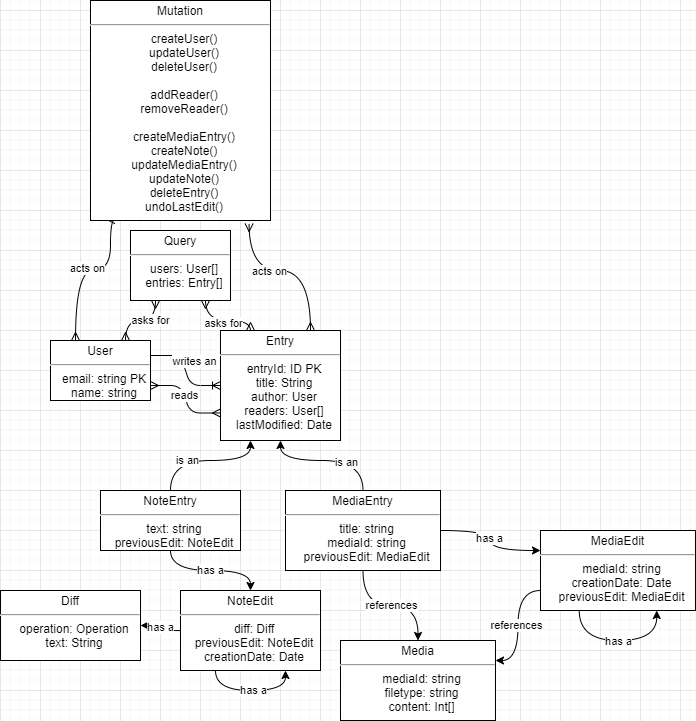

The diagram above was exported from draw.io. Its source (the exported page's mxGraphModel, read from the mxfile embedded in the PNG):
<mxGraphModel dx="1038" dy="547" grid="1" gridSize="10" guides="1" tooltips="1" connect="1" arrows="1" fold="1" page="1" pageScale="1" pageWidth="850" pageHeight="1100" math="0" shadow="0">
  <root>
    <mxCell id="0" />
    <mxCell id="1" parent="0" />
    <mxCell id="10" value="&lt;p style=&quot;margin: 0px ; margin-top: 4px ; text-align: center&quot;&gt;User&lt;/p&gt;&lt;hr&gt;&lt;p style=&quot;margin: 0px ; margin-left: 8px ; text-align: center&quot;&gt;email: string PK&lt;/p&gt;&lt;p style=&quot;margin: 0px ; margin-left: 8px ; text-align: center&quot;&gt;name: string&lt;/p&gt;" style="shape=rect;html=1;overflow=fill;whiteSpace=wrap;align=center;" parent="1" vertex="1">
      <mxGeometry x="90" y="410" width="100" height="60" as="geometry" />
    </mxCell>
    <mxCell id="12" value="" style="edgeStyle=entityRelationEdgeStyle;fontSize=12;html=1;endArrow=ERoneToMany;exitX=1;exitY=0.25;exitDx=0;exitDy=0;entryX=0;entryY=0.5;entryDx=0;entryDy=0;" parent="1" source="10" target="13" edge="1">
      <mxGeometry width="100" height="100" relative="1" as="geometry">
        <mxPoint x="270" y="560" as="sourcePoint" />
        <mxPoint x="310" y="430" as="targetPoint" />
      </mxGeometry>
    </mxCell>
    <mxCell id="14" value="writes an" style="edgeLabel;html=1;align=center;verticalAlign=middle;resizable=0;points=[];" parent="12" vertex="1" connectable="0">
      <mxGeometry x="-0.2545" y="3" relative="1" as="geometry">
        <mxPoint x="9" y="3" as="offset" />
      </mxGeometry>
    </mxCell>
    <mxCell id="13" value="&lt;p style=&quot;margin: 0px ; margin-top: 4px ; text-align: center&quot;&gt;Entry&lt;/p&gt;&lt;hr&gt;&lt;p style=&quot;margin: 0px ; margin-left: 8px ; text-align: center&quot;&gt;entryId: ID PK&lt;/p&gt;&lt;p style=&quot;margin: 0px ; margin-left: 8px ; text-align: center&quot;&gt;title: String&lt;/p&gt;&lt;p style=&quot;margin: 0px ; margin-left: 8px ; text-align: center&quot;&gt;author: User&lt;/p&gt;&lt;p style=&quot;margin: 0px ; margin-left: 8px ; text-align: center&quot;&gt;readers: User[]&lt;/p&gt;&lt;p style=&quot;margin: 0px ; margin-left: 8px ; text-align: center&quot;&gt;lastModified: Date&lt;/p&gt;&lt;p style=&quot;margin: 0px ; margin-left: 8px ; text-align: center&quot;&gt;&lt;br&gt;&lt;/p&gt;" style="shape=rect;html=1;overflow=fill;whiteSpace=wrap;align=center;" parent="1" vertex="1">
      <mxGeometry x="260" y="400" width="120" height="110" as="geometry" />
    </mxCell>
    <mxCell id="19" style="edgeStyle=orthogonalEdgeStyle;rounded=0;orthogonalLoop=1;jettySize=auto;html=1;entryX=0.25;entryY=1;entryDx=0;entryDy=0;curved=1;" parent="1" source="18" target="13" edge="1">
      <mxGeometry relative="1" as="geometry">
        <Array as="points">
          <mxPoint x="210" y="530" />
          <mxPoint x="290" y="530" />
        </Array>
      </mxGeometry>
    </mxCell>
    <mxCell id="20" value="is an" style="edgeLabel;html=1;align=center;verticalAlign=middle;resizable=0;points=[];" parent="19" vertex="1" connectable="0">
      <mxGeometry x="-0.2943" y="1" relative="1" as="geometry">
        <mxPoint as="offset" />
      </mxGeometry>
    </mxCell>
    <mxCell id="26" value="has a" style="edgeStyle=orthogonalEdgeStyle;rounded=0;orthogonalLoop=1;jettySize=auto;html=1;curved=1;endArrow=classic;endFill=1;" parent="1" source="18" target="24" edge="1">
      <mxGeometry relative="1" as="geometry" />
    </mxCell>
    <mxCell id="18" value="&lt;p style=&quot;margin: 0px ; margin-top: 4px ; text-align: center&quot;&gt;NoteEntry&lt;/p&gt;&lt;hr&gt;&lt;p style=&quot;margin: 0px ; margin-left: 8px ; text-align: center&quot;&gt;text: string&lt;/p&gt;&lt;p style=&quot;margin: 0px ; margin-left: 8px ; text-align: center&quot;&gt;previousEdit: NoteEdit&lt;/p&gt;&lt;p style=&quot;margin: 0px ; margin-left: 8px ; text-align: center&quot;&gt;&lt;br&gt;&lt;/p&gt;" style="shape=rect;html=1;overflow=fill;whiteSpace=wrap;align=center;" parent="1" vertex="1">
      <mxGeometry x="140" y="560" width="140" height="60" as="geometry" />
    </mxCell>
    <mxCell id="54" value="references" style="edgeStyle=orthogonalEdgeStyle;curved=1;rounded=0;orthogonalLoop=1;jettySize=auto;html=1;startArrow=none;startFill=0;endArrow=classic;endFill=1;entryX=0.5;entryY=0;entryDx=0;entryDy=0;" parent="1" source="21" target="55" edge="1">
      <mxGeometry relative="1" as="geometry">
        <mxPoint x="440" y="670" as="targetPoint" />
      </mxGeometry>
    </mxCell>
    <mxCell id="56" style="edgeStyle=orthogonalEdgeStyle;rounded=0;orthogonalLoop=1;jettySize=auto;html=1;curved=1;entryX=0;entryY=0.25;entryDx=0;entryDy=0;" parent="1" source="21" target="57" edge="1">
      <mxGeometry relative="1" as="geometry">
        <mxPoint x="560" y="620" as="targetPoint" />
      </mxGeometry>
    </mxCell>
    <mxCell id="58" value="has a" style="edgeLabel;html=1;align=center;verticalAlign=middle;resizable=0;points=[];" parent="56" vertex="1" connectable="0">
      <mxGeometry x="-0.0444" y="-2" relative="1" as="geometry">
        <mxPoint as="offset" />
      </mxGeometry>
    </mxCell>
    <mxCell id="21" value="&lt;p style=&quot;margin: 0px ; margin-top: 4px ; text-align: center&quot;&gt;MediaEntry&lt;/p&gt;&lt;hr&gt;&lt;p style=&quot;margin: 0px ; margin-left: 8px ; text-align: center&quot;&gt;title: string&lt;br&gt;&lt;/p&gt;&lt;p style=&quot;margin: 0px ; margin-left: 8px ; text-align: center&quot;&gt;mediaId: string&lt;/p&gt;&lt;p style=&quot;margin: 0px ; margin-left: 8px ; text-align: center&quot;&gt;previousEdit: MediaEdit&lt;/p&gt;&lt;p style=&quot;margin: 0px ; margin-left: 8px ; text-align: center&quot;&gt;&lt;br&gt;&lt;/p&gt;" style="shape=rect;html=1;overflow=fill;whiteSpace=wrap;align=center;" parent="1" vertex="1">
      <mxGeometry x="325" y="560" width="155" height="80" as="geometry" />
    </mxCell>
    <mxCell id="35" value="has a" style="edgeStyle=orthogonalEdgeStyle;curved=1;rounded=0;orthogonalLoop=1;jettySize=auto;html=1;entryX=1;entryY=0.5;entryDx=0;entryDy=0;endArrow=block;endFill=1;" parent="1" source="24" target="34" edge="1">
      <mxGeometry relative="1" as="geometry" />
    </mxCell>
    <mxCell id="24" value="&lt;p style=&quot;margin: 0px ; margin-top: 4px ; text-align: center&quot;&gt;NoteEdit&lt;/p&gt;&lt;hr&gt;&lt;p style=&quot;margin: 0px ; margin-left: 8px ; text-align: center&quot;&gt;diff: Diff&lt;/p&gt;&lt;p style=&quot;margin: 0px ; margin-left: 8px ; text-align: center&quot;&gt;previousEdit: NoteEdit&lt;/p&gt;&lt;p style=&quot;margin: 0px ; margin-left: 8px ; text-align: center&quot;&gt;creation&lt;span&gt;Date: Date&lt;/span&gt;&lt;/p&gt;" style="shape=rect;html=1;overflow=fill;whiteSpace=wrap;align=center;" parent="1" vertex="1">
      <mxGeometry x="220" y="660" width="140" height="80" as="geometry" />
    </mxCell>
    <mxCell id="27" style="edgeStyle=orthogonalEdgeStyle;curved=1;rounded=0;orthogonalLoop=1;jettySize=auto;html=1;exitX=0.25;exitY=1;exitDx=0;exitDy=0;entryX=0.75;entryY=1;entryDx=0;entryDy=0;endArrow=classic;endFill=1;" parent="1" source="24" target="24" edge="1">
      <mxGeometry relative="1" as="geometry">
        <Array as="points">
          <mxPoint x="255" y="760" />
          <mxPoint x="325" y="760" />
        </Array>
      </mxGeometry>
    </mxCell>
    <mxCell id="28" value="has a" style="edgeLabel;html=1;align=center;verticalAlign=middle;resizable=0;points=[];" parent="27" vertex="1" connectable="0">
      <mxGeometry x="-0.2067" y="1" relative="1" as="geometry">
        <mxPoint x="13.329999999999998" as="offset" />
      </mxGeometry>
    </mxCell>
    <mxCell id="30" value="" style="edgeStyle=entityRelationEdgeStyle;fontSize=12;html=1;endArrow=ERmany;startArrow=ERmany;exitX=1;exitY=0.75;exitDx=0;exitDy=0;entryX=0;entryY=0.75;entryDx=0;entryDy=0;" parent="1" source="10" target="13" edge="1">
      <mxGeometry width="100" height="100" relative="1" as="geometry">
        <mxPoint x="210" y="460" as="sourcePoint" />
        <mxPoint x="310" y="360" as="targetPoint" />
      </mxGeometry>
    </mxCell>
    <mxCell id="31" value="reads" style="edgeLabel;html=1;align=center;verticalAlign=middle;resizable=0;points=[];" parent="30" vertex="1" connectable="0">
      <mxGeometry x="-0.1142" relative="1" as="geometry">
        <mxPoint as="offset" />
      </mxGeometry>
    </mxCell>
    <mxCell id="32" style="edgeStyle=orthogonalEdgeStyle;rounded=0;orthogonalLoop=1;jettySize=auto;html=1;entryX=0.5;entryY=1;entryDx=0;entryDy=0;curved=1;exitX=0.5;exitY=0;exitDx=0;exitDy=0;" parent="1" source="21" target="13" edge="1">
      <mxGeometry relative="1" as="geometry">
        <mxPoint x="380" y="560" as="sourcePoint" />
        <mxPoint x="530" y="490" as="targetPoint" />
        <Array as="points">
          <mxPoint x="403" y="530" />
          <mxPoint x="320" y="530" />
        </Array>
      </mxGeometry>
    </mxCell>
    <mxCell id="33" value="is an" style="edgeLabel;html=1;align=center;verticalAlign=middle;resizable=0;points=[];" parent="32" vertex="1" connectable="0">
      <mxGeometry x="-0.2943" y="1" relative="1" as="geometry">
        <mxPoint as="offset" />
      </mxGeometry>
    </mxCell>
    <mxCell id="34" value="&lt;p style=&quot;margin: 0px ; margin-top: 4px ; text-align: center&quot;&gt;Diff&lt;/p&gt;&lt;hr&gt;&lt;p style=&quot;margin: 0px ; margin-left: 8px ; text-align: center&quot;&gt;&lt;span&gt;operation: Operation&lt;/span&gt;&lt;/p&gt;&lt;p style=&quot;margin: 0px ; margin-left: 8px ; text-align: center&quot;&gt;&lt;span&gt;text: String&lt;/span&gt;&lt;/p&gt;" style="shape=rect;html=1;overflow=fill;whiteSpace=wrap;align=center;" parent="1" vertex="1">
      <mxGeometry x="40" y="660" width="140" height="70" as="geometry" />
    </mxCell>
    <mxCell id="43" style="edgeStyle=orthogonalEdgeStyle;curved=1;rounded=0;orthogonalLoop=1;jettySize=auto;html=1;entryX=0.75;entryY=0;entryDx=0;entryDy=0;endArrow=ERmany;endFill=0;startArrow=ERmany;startFill=0;exitX=0.25;exitY=1;exitDx=0;exitDy=0;" parent="1" source="36" target="10" edge="1">
      <mxGeometry relative="1" as="geometry">
        <mxPoint x="195" y="390" as="sourcePoint" />
        <Array as="points">
          <mxPoint x="195" y="390" />
          <mxPoint x="165" y="390" />
        </Array>
      </mxGeometry>
    </mxCell>
    <mxCell id="44" value="asks for" style="edgeLabel;html=1;align=center;verticalAlign=middle;resizable=0;points=[];" parent="43" vertex="1" connectable="0">
      <mxGeometry x="-0.2507" y="-1" relative="1" as="geometry">
        <mxPoint as="offset" />
      </mxGeometry>
    </mxCell>
    <mxCell id="45" style="edgeStyle=orthogonalEdgeStyle;curved=1;rounded=0;orthogonalLoop=1;jettySize=auto;html=1;exitX=0.75;exitY=1;exitDx=0;exitDy=0;entryX=0.25;entryY=0;entryDx=0;entryDy=0;startArrow=ERmany;startFill=0;endArrow=ERmany;endFill=0;" parent="1" source="36" target="13" edge="1">
      <mxGeometry relative="1" as="geometry">
        <Array as="points">
          <mxPoint x="245" y="390" />
          <mxPoint x="290" y="390" />
        </Array>
      </mxGeometry>
    </mxCell>
    <mxCell id="53" value="asks for" style="edgeLabel;html=1;align=center;verticalAlign=middle;resizable=0;points=[];" parent="45" vertex="1" connectable="0">
      <mxGeometry x="-0.0162" y="-2" relative="1" as="geometry">
        <mxPoint as="offset" />
      </mxGeometry>
    </mxCell>
    <mxCell id="36" value="&lt;p style=&quot;margin: 0px ; margin-top: 4px ; text-align: center&quot;&gt;Query&lt;/p&gt;&lt;hr&gt;&lt;p style=&quot;margin: 0px ; margin-left: 8px ; text-align: center&quot;&gt;users: User[]&lt;/p&gt;&lt;p style=&quot;margin: 0px ; margin-left: 8px ; text-align: center&quot;&gt;entries: Entry[]&lt;/p&gt;" style="shape=rect;html=1;overflow=fill;whiteSpace=wrap;align=center;" parent="1" vertex="1">
      <mxGeometry x="170" y="300" width="100" height="70" as="geometry" />
    </mxCell>
    <mxCell id="49" style="edgeStyle=orthogonalEdgeStyle;curved=1;rounded=0;orthogonalLoop=1;jettySize=auto;html=1;exitX=0.136;exitY=0.996;exitDx=0;exitDy=0;startArrow=ERmany;startFill=0;endArrow=ERmany;endFill=0;entryX=0.25;entryY=0;entryDx=0;entryDy=0;exitPerimeter=0;" parent="1" source="48" target="10" edge="1">
      <mxGeometry relative="1" as="geometry">
        <mxPoint x="110" y="350" as="targetPoint" />
        <Array as="points">
          <mxPoint x="150" y="289" />
          <mxPoint x="150" y="340" />
          <mxPoint x="115" y="340" />
        </Array>
      </mxGeometry>
    </mxCell>
    <mxCell id="52" value="acts on" style="edgeLabel;html=1;align=center;verticalAlign=middle;resizable=0;points=[];" parent="49" vertex="1" connectable="0">
      <mxGeometry x="-0.0097" y="-3" relative="1" as="geometry">
        <mxPoint as="offset" />
      </mxGeometry>
    </mxCell>
    <mxCell id="50" style="edgeStyle=orthogonalEdgeStyle;curved=1;rounded=0;orthogonalLoop=1;jettySize=auto;html=1;exitX=0.881;exitY=1.014;exitDx=0;exitDy=0;entryX=0.75;entryY=0;entryDx=0;entryDy=0;startArrow=ERmany;startFill=0;endArrow=ERmany;endFill=0;exitPerimeter=0;" parent="1" source="48" target="13" edge="1">
      <mxGeometry relative="1" as="geometry">
        <Array as="points">
          <mxPoint x="289" y="340" />
          <mxPoint x="350" y="340" />
        </Array>
      </mxGeometry>
    </mxCell>
    <mxCell id="51" value="acts on" style="edgeLabel;html=1;align=center;verticalAlign=middle;resizable=0;points=[];" parent="50" vertex="1" connectable="0">
      <mxGeometry x="-0.2025" relative="1" as="geometry">
        <mxPoint as="offset" />
      </mxGeometry>
    </mxCell>
    <mxCell id="48" value="&lt;p style=&quot;margin: 0px ; margin-top: 4px ; text-align: center&quot;&gt;Mutation&lt;/p&gt;&lt;hr&gt;&lt;p style=&quot;margin: 0px ; margin-left: 8px ; text-align: center&quot;&gt;createUser()&lt;/p&gt;&lt;p style=&quot;margin: 0px ; margin-left: 8px ; text-align: center&quot;&gt;updateUser()&lt;/p&gt;&lt;p style=&quot;margin: 0px ; margin-left: 8px ; text-align: center&quot;&gt;deleteUser()&lt;/p&gt;&lt;p style=&quot;margin: 0px ; margin-left: 8px ; text-align: center&quot;&gt;&lt;br&gt;&lt;/p&gt;&lt;p style=&quot;margin: 0px ; margin-left: 8px ; text-align: center&quot;&gt;addReader()&lt;/p&gt;&lt;p style=&quot;margin: 0px ; margin-left: 8px ; text-align: center&quot;&gt;removeReader()&lt;/p&gt;&lt;p style=&quot;margin: 0px ; margin-left: 8px ; text-align: center&quot;&gt;&lt;br&gt;&lt;/p&gt;&lt;p style=&quot;margin: 0px ; margin-left: 8px ; text-align: center&quot;&gt;createMediaEntry()&lt;/p&gt;&lt;p style=&quot;margin: 0px ; margin-left: 8px ; text-align: center&quot;&gt;createNote()&lt;/p&gt;&lt;p style=&quot;margin: 0px ; margin-left: 8px ; text-align: center&quot;&gt;updateMediaEntry()&lt;/p&gt;&lt;p style=&quot;margin: 0px ; margin-left: 8px ; text-align: center&quot;&gt;updateNote()&lt;br&gt;deleteEntry()&lt;/p&gt;&lt;p style=&quot;margin: 0px ; margin-left: 8px ; text-align: center&quot;&gt;undoLastEdit()&lt;/p&gt;&lt;p style=&quot;margin: 0px ; margin-left: 8px ; text-align: center&quot;&gt;&lt;br&gt;&lt;/p&gt;" style="shape=rect;html=1;overflow=fill;whiteSpace=wrap;align=center;" parent="1" vertex="1">
      <mxGeometry x="130" y="70" width="180" height="220" as="geometry" />
    </mxCell>
    <mxCell id="55" value="&lt;p style=&quot;margin: 0px ; margin-top: 4px ; text-align: center&quot;&gt;Media&lt;/p&gt;&lt;hr&gt;&lt;p style=&quot;margin: 0px ; margin-left: 8px ; text-align: center&quot;&gt;mediaId: string&lt;/p&gt;&lt;p style=&quot;margin: 0px ; margin-left: 8px ; text-align: center&quot;&gt;filetype: string&lt;br&gt;&lt;/p&gt;&lt;p style=&quot;margin: 0px ; margin-left: 8px ; text-align: center&quot;&gt;content: Int[]&lt;/p&gt;&lt;p style=&quot;margin: 0px ; margin-left: 8px ; text-align: center&quot;&gt;&lt;br&gt;&lt;/p&gt;" style="shape=rect;html=1;overflow=fill;whiteSpace=wrap;align=center;" parent="1" vertex="1">
      <mxGeometry x="380" y="710" width="155" height="80" as="geometry" />
    </mxCell>
    <mxCell id="61" style="edgeStyle=orthogonalEdgeStyle;curved=1;rounded=0;orthogonalLoop=1;jettySize=auto;html=1;exitX=0;exitY=0.75;exitDx=0;exitDy=0;entryX=1;entryY=0.25;entryDx=0;entryDy=0;" parent="1" source="57" target="55" edge="1">
      <mxGeometry relative="1" as="geometry" />
    </mxCell>
    <mxCell id="62" value="references" style="edgeLabel;html=1;align=center;verticalAlign=middle;resizable=0;points=[];" parent="61" vertex="1" connectable="0">
      <mxGeometry x="0.2167" y="-2" relative="1" as="geometry">
        <mxPoint y="-13" as="offset" />
      </mxGeometry>
    </mxCell>
    <mxCell id="57" value="&lt;p style=&quot;margin: 0px ; margin-top: 4px ; text-align: center&quot;&gt;MediaEdit&lt;/p&gt;&lt;hr&gt;&lt;p style=&quot;margin: 0px ; margin-left: 8px ; text-align: center&quot;&gt;mediaId: string&lt;/p&gt;&lt;p style=&quot;margin: 0px ; margin-left: 8px ; text-align: center&quot;&gt;creation&lt;span&gt;Date: Date&lt;/span&gt;&lt;/p&gt;&lt;p style=&quot;margin: 0px ; margin-left: 8px ; text-align: center&quot;&gt;previousEdit: MediaEdit&lt;/p&gt;&lt;p style=&quot;margin: 0px ; margin-left: 8px ; text-align: center&quot;&gt;&lt;br&gt;&lt;/p&gt;" style="shape=rect;html=1;overflow=fill;whiteSpace=wrap;align=center;" parent="1" vertex="1">
      <mxGeometry x="580" y="600" width="155" height="80" as="geometry" />
    </mxCell>
    <mxCell id="59" style="edgeStyle=orthogonalEdgeStyle;curved=1;rounded=0;orthogonalLoop=1;jettySize=auto;html=1;entryX=0.75;entryY=1;entryDx=0;entryDy=0;exitX=0.25;exitY=1;exitDx=0;exitDy=0;" parent="1" source="57" target="57" edge="1">
      <mxGeometry relative="1" as="geometry">
        <mxPoint x="598.76" y="700" as="sourcePoint" />
        <mxPoint x="676.26" y="700" as="targetPoint" />
        <Array as="points">
          <mxPoint x="619" y="710" />
          <mxPoint x="696" y="710" />
        </Array>
      </mxGeometry>
    </mxCell>
    <mxCell id="60" value="has a" style="edgeLabel;html=1;align=center;verticalAlign=middle;resizable=0;points=[];" parent="59" vertex="1" connectable="0">
      <mxGeometry x="-0.1848" y="2" relative="1" as="geometry">
        <mxPoint x="12.7" y="2" as="offset" />
      </mxGeometry>
    </mxCell>
  </root>
</mxGraphModel>